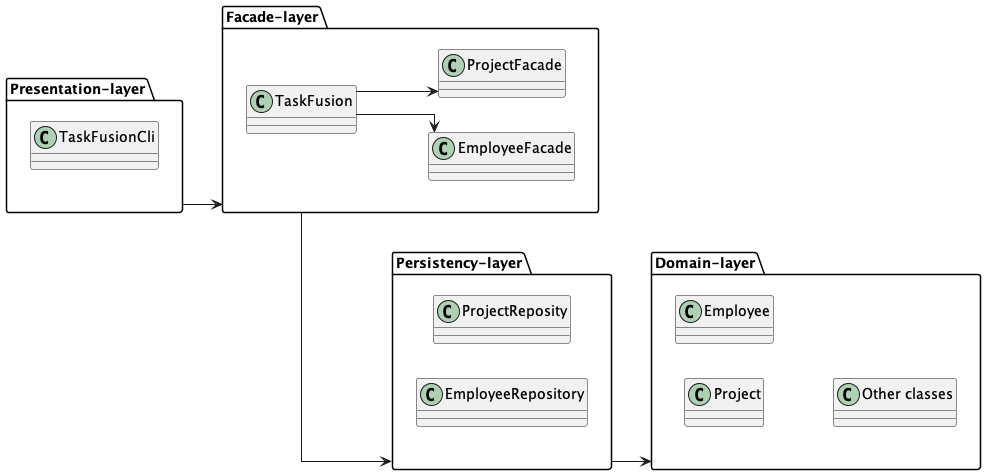

The diagram above was rendered by PlantUML. Its source (embedded in the PNG):
@startuml ClassDiagram
left to right direction
skinparam linetype ortho


package "Presentation-layer" as PresentationLayer {

    class TaskFusionCli
}

package "Facade-layer" as FacadeLayer {
    class TaskFusion 
    class EmployeeFacade
    class ProjectFacade 
    TaskFusion --> EmployeeFacade 
    TaskFusion --> ProjectFacade
}


package "Persistency-layer" as PersistencyLayer {
    class ProjectReposity
    class EmployeeRepository
}

package "Domain-layer" as DomainLayer {
    class Project 
    class Employee
    class "Other classes"
}

PresentationLayer --> FacadeLayer
FacadeLayer --> PersistencyLayer
PersistencyLayer --> DomainLayer


@enduml